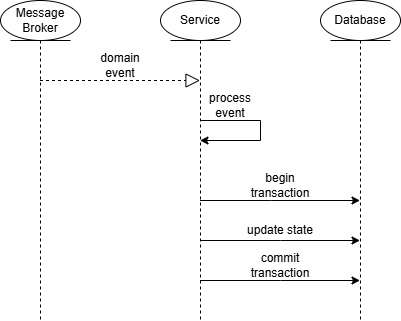

The diagram above was exported from draw.io. Its source (the exported page's mxGraphModel, read from the mxfile embedded in the PNG):
<mxGraphModel dx="717" dy="742" grid="1" gridSize="10" guides="1" tooltips="1" connect="1" arrows="1" fold="1" page="1" pageScale="1" pageWidth="827" pageHeight="1169" math="0" shadow="0">
  <root>
    <mxCell id="0" />
    <mxCell id="1" parent="0" />
    <mxCell id="zRZKcbftsTqk5UmtIqer-1" parent="1" style="shape=umlLifeline;perimeter=lifelinePerimeter;whiteSpace=wrap;html=1;container=1;dropTarget=0;collapsible=0;recursiveResize=0;outlineConnect=0;portConstraint=eastwest;newEdgeStyle={&quot;curved&quot;:0,&quot;rounded&quot;:0};participant=umlEntity;" value="Message&lt;div&gt;Broker&lt;/div&gt;" vertex="1">
      <mxGeometry height="320" width="80" x="120" y="280" as="geometry" />
    </mxCell>
    <mxCell id="zRZKcbftsTqk5UmtIqer-3" parent="1" style="shape=umlLifeline;perimeter=lifelinePerimeter;whiteSpace=wrap;html=1;container=1;dropTarget=0;collapsible=0;recursiveResize=0;outlineConnect=0;portConstraint=eastwest;newEdgeStyle={&quot;curved&quot;:0,&quot;rounded&quot;:0};participant=umlEntity;" value="Database" vertex="1">
      <mxGeometry height="320" width="80" x="440" y="280" as="geometry" />
    </mxCell>
    <mxCell id="zRZKcbftsTqk5UmtIqer-4" edge="1" parent="1" source="zRZKcbftsTqk5UmtIqer-8" style="edgeStyle=orthogonalEdgeStyle;rounded=0;orthogonalLoop=1;jettySize=auto;html=1;curved=0;" target="zRZKcbftsTqk5UmtIqer-3">
      <mxGeometry relative="1" as="geometry">
        <Array as="points">
          <mxPoint x="390" y="480" />
          <mxPoint x="390" y="480" />
        </Array>
        <mxPoint x="319.5" y="470" as="sourcePoint" />
        <mxPoint x="319.5" y="490" as="targetPoint" />
      </mxGeometry>
    </mxCell>
    <mxCell id="zRZKcbftsTqk5UmtIqer-5" edge="1" parent="1" source="zRZKcbftsTqk5UmtIqer-8" style="edgeStyle=orthogonalEdgeStyle;rounded=0;orthogonalLoop=1;jettySize=auto;html=1;curved=0;" target="zRZKcbftsTqk5UmtIqer-3">
      <mxGeometry relative="1" as="geometry">
        <Array as="points">
          <mxPoint x="400" y="520" />
          <mxPoint x="400" y="520" />
        </Array>
      </mxGeometry>
    </mxCell>
    <mxCell id="zRZKcbftsTqk5UmtIqer-6" edge="1" parent="1" source="zRZKcbftsTqk5UmtIqer-8" style="edgeStyle=orthogonalEdgeStyle;rounded=0;orthogonalLoop=1;jettySize=auto;html=1;curved=0;" target="zRZKcbftsTqk5UmtIqer-3">
      <mxGeometry relative="1" as="geometry">
        <Array as="points">
          <mxPoint x="400" y="560" />
          <mxPoint x="400" y="560" />
        </Array>
      </mxGeometry>
    </mxCell>
    <mxCell id="zRZKcbftsTqk5UmtIqer-8" parent="1" style="shape=umlLifeline;perimeter=lifelinePerimeter;whiteSpace=wrap;html=1;container=1;dropTarget=0;collapsible=0;recursiveResize=0;outlineConnect=0;portConstraint=eastwest;newEdgeStyle={&quot;curved&quot;:0,&quot;rounded&quot;:0};participant=umlEntity;" value="Service" vertex="1">
      <mxGeometry height="320" width="80" x="280" y="280" as="geometry" />
    </mxCell>
    <mxCell id="zRZKcbftsTqk5UmtIqer-9" edge="1" parent="1" style="edgeStyle=orthogonalEdgeStyle;rounded=0;orthogonalLoop=1;jettySize=auto;html=1;curved=0;" target="zRZKcbftsTqk5UmtIqer-8">
      <mxGeometry relative="1" as="geometry">
        <Array as="points">
          <mxPoint x="380" y="400" />
          <mxPoint x="380" y="420" />
        </Array>
        <mxPoint x="320" y="400" as="sourcePoint" />
        <mxPoint x="390" y="420" as="targetPoint" />
      </mxGeometry>
    </mxCell>
    <mxCell id="zRZKcbftsTqk5UmtIqer-10" parent="1" style="text;html=1;whiteSpace=wrap;strokeColor=none;fillColor=none;align=center;verticalAlign=middle;rounded=0;" value="process event" vertex="1">
      <mxGeometry height="30" width="60" x="320" y="370" as="geometry" />
    </mxCell>
    <mxCell id="zRZKcbftsTqk5UmtIqer-11" parent="1" style="text;html=1;whiteSpace=wrap;strokeColor=none;fillColor=none;align=center;verticalAlign=middle;rounded=0;" value="begin transaction" vertex="1">
      <mxGeometry height="30" width="80" x="360" y="450" as="geometry" />
    </mxCell>
    <mxCell id="zRZKcbftsTqk5UmtIqer-12" parent="1" style="text;html=1;whiteSpace=wrap;strokeColor=none;fillColor=none;align=center;verticalAlign=middle;rounded=0;" value="update state" vertex="1">
      <mxGeometry height="20" width="80" x="360" y="500" as="geometry" />
    </mxCell>
    <mxCell id="zRZKcbftsTqk5UmtIqer-13" parent="1" style="text;html=1;whiteSpace=wrap;strokeColor=none;fillColor=none;align=center;verticalAlign=middle;rounded=0;" value="commit transaction" vertex="1">
      <mxGeometry height="30" width="80" x="360" y="530" as="geometry" />
    </mxCell>
    <mxCell id="zRZKcbftsTqk5UmtIqer-19" parent="1" style="text;html=1;whiteSpace=wrap;strokeColor=none;fillColor=none;align=center;verticalAlign=middle;rounded=0;" value="domain event" vertex="1">
      <mxGeometry height="30" width="60" x="210" y="330" as="geometry" />
    </mxCell>
    <mxCell id="zRZKcbftsTqk5UmtIqer-20" edge="1" parent="1" source="zRZKcbftsTqk5UmtIqer-1" style="endArrow=block;dashed=1;endFill=0;endSize=12;html=1;rounded=0;" target="zRZKcbftsTqk5UmtIqer-8" value="">
      <mxGeometry relative="1" width="160" as="geometry">
        <Array as="points">
          <mxPoint x="240" y="360" />
        </Array>
        <mxPoint x="340" y="550" as="sourcePoint" />
        <mxPoint x="500" y="550" as="targetPoint" />
      </mxGeometry>
    </mxCell>
  </root>
</mxGraphModel>